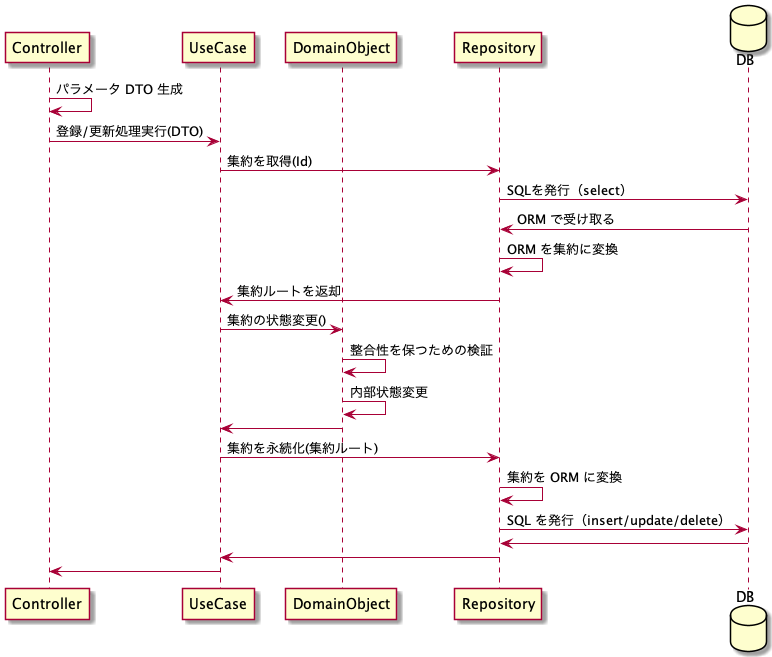

The diagram above was rendered by PlantUML. Its source (embedded in the PNG):
@startuml LayerStructure_CommandFlow

participant Controller
participant UseCase
participant DomainObject
participant Repository
database DB

Controller -> Controller: パラメータ DTO 生成
Controller -> UseCase: 登録/更新処理実行(DTO)
UseCase -> Repository: 集約を取得(Id)
Repository -> DB: SQLを発行（select）
DB -> Repository: ORM で受け取る
Repository -> Repository: ORM を集約に変換
Repository -> UseCase: 集約ルートを返却
UseCase -> DomainObject: 集約の状態変更()
DomainObject -> DomainObject: 整合性を保つための検証
DomainObject -> DomainObject: 内部状態変更
DomainObject -> UseCase
UseCase -> Repository: 集約を永続化(集約ルート)
Repository -> Repository: 集約を ORM に変換
Repository -> DB: SQL を発行（insert/update/delete）
DB -> Repository
Repository -> UseCase
UseCase -> Controller

@enduml